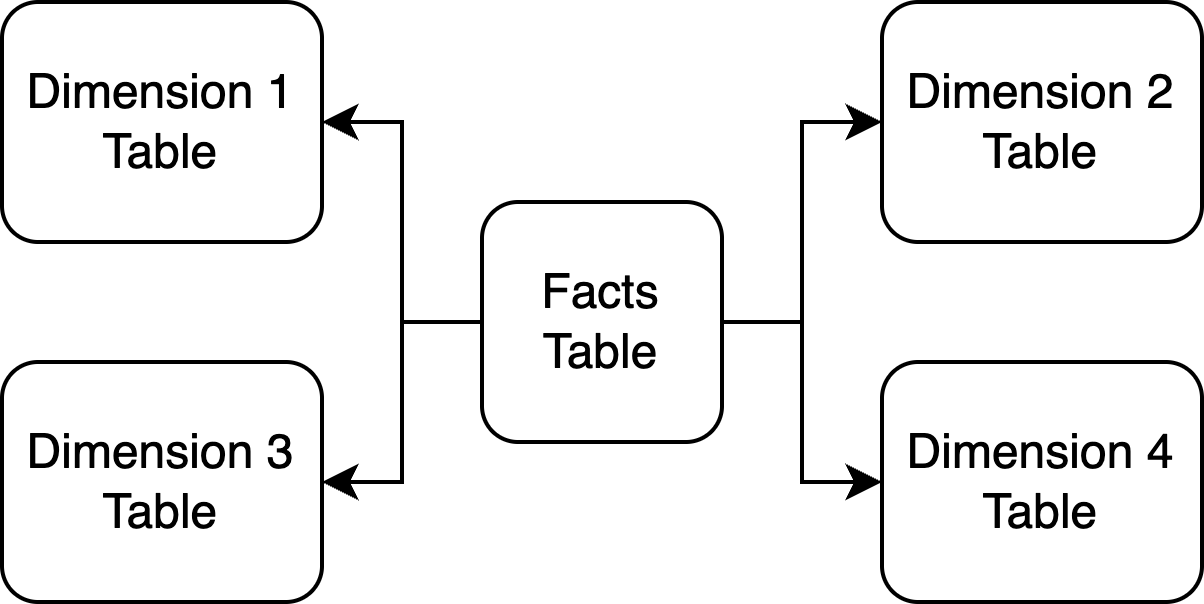

The diagram above was exported from draw.io. Its source (the exported page's mxGraphModel, read from the mxfile embedded in the PNG):
<mxGraphModel dx="1004" dy="654" grid="1" gridSize="10" guides="1" tooltips="1" connect="1" arrows="1" fold="1" page="1" pageScale="1" pageWidth="827" pageHeight="1169" math="0" shadow="0">
  <root>
    <mxCell id="0" />
    <mxCell id="1" parent="0" />
    <mxCell id="dGgaXydasasR5iMZL6VS-10" style="edgeStyle=orthogonalEdgeStyle;rounded=0;orthogonalLoop=1;jettySize=auto;html=1;entryX=0;entryY=0.5;entryDx=0;entryDy=0;" edge="1" parent="1" source="dGgaXydasasR5iMZL6VS-1" target="dGgaXydasasR5iMZL6VS-7">
      <mxGeometry relative="1" as="geometry" />
    </mxCell>
    <mxCell id="dGgaXydasasR5iMZL6VS-11" style="edgeStyle=orthogonalEdgeStyle;rounded=0;orthogonalLoop=1;jettySize=auto;html=1;entryX=0;entryY=0.5;entryDx=0;entryDy=0;" edge="1" parent="1" source="dGgaXydasasR5iMZL6VS-1" target="dGgaXydasasR5iMZL6VS-5">
      <mxGeometry relative="1" as="geometry" />
    </mxCell>
    <mxCell id="dGgaXydasasR5iMZL6VS-12" style="edgeStyle=orthogonalEdgeStyle;rounded=0;orthogonalLoop=1;jettySize=auto;html=1;entryX=1;entryY=0.5;entryDx=0;entryDy=0;" edge="1" parent="1" source="dGgaXydasasR5iMZL6VS-1" target="dGgaXydasasR5iMZL6VS-8">
      <mxGeometry relative="1" as="geometry" />
    </mxCell>
    <mxCell id="dGgaXydasasR5iMZL6VS-13" style="edgeStyle=orthogonalEdgeStyle;rounded=0;orthogonalLoop=1;jettySize=auto;html=1;entryX=1;entryY=0.5;entryDx=0;entryDy=0;" edge="1" parent="1" source="dGgaXydasasR5iMZL6VS-1" target="dGgaXydasasR5iMZL6VS-9">
      <mxGeometry relative="1" as="geometry" />
    </mxCell>
    <mxCell id="dGgaXydasasR5iMZL6VS-1" value="Facts&lt;br&gt;Table" style="rounded=1;whiteSpace=wrap;html=1;" vertex="1" parent="1">
      <mxGeometry x="350" y="260" width="60" height="60" as="geometry" />
    </mxCell>
    <mxCell id="dGgaXydasasR5iMZL6VS-5" value="Dimension 2&lt;br&gt;Table" style="rounded=1;whiteSpace=wrap;html=1;" vertex="1" parent="1">
      <mxGeometry x="450" y="210" width="80" height="60" as="geometry" />
    </mxCell>
    <mxCell id="dGgaXydasasR5iMZL6VS-7" value="Dimension 4&lt;br&gt;Table" style="rounded=1;whiteSpace=wrap;html=1;" vertex="1" parent="1">
      <mxGeometry x="450" y="300" width="80" height="60" as="geometry" />
    </mxCell>
    <mxCell id="dGgaXydasasR5iMZL6VS-8" value="Dimension 1&lt;br&gt;Table" style="rounded=1;whiteSpace=wrap;html=1;" vertex="1" parent="1">
      <mxGeometry x="230" y="210" width="80" height="60" as="geometry" />
    </mxCell>
    <mxCell id="dGgaXydasasR5iMZL6VS-9" value="Dimension 3&lt;br&gt;Table" style="rounded=1;whiteSpace=wrap;html=1;" vertex="1" parent="1">
      <mxGeometry x="230" y="300" width="80" height="60" as="geometry" />
    </mxCell>
  </root>
</mxGraphModel>